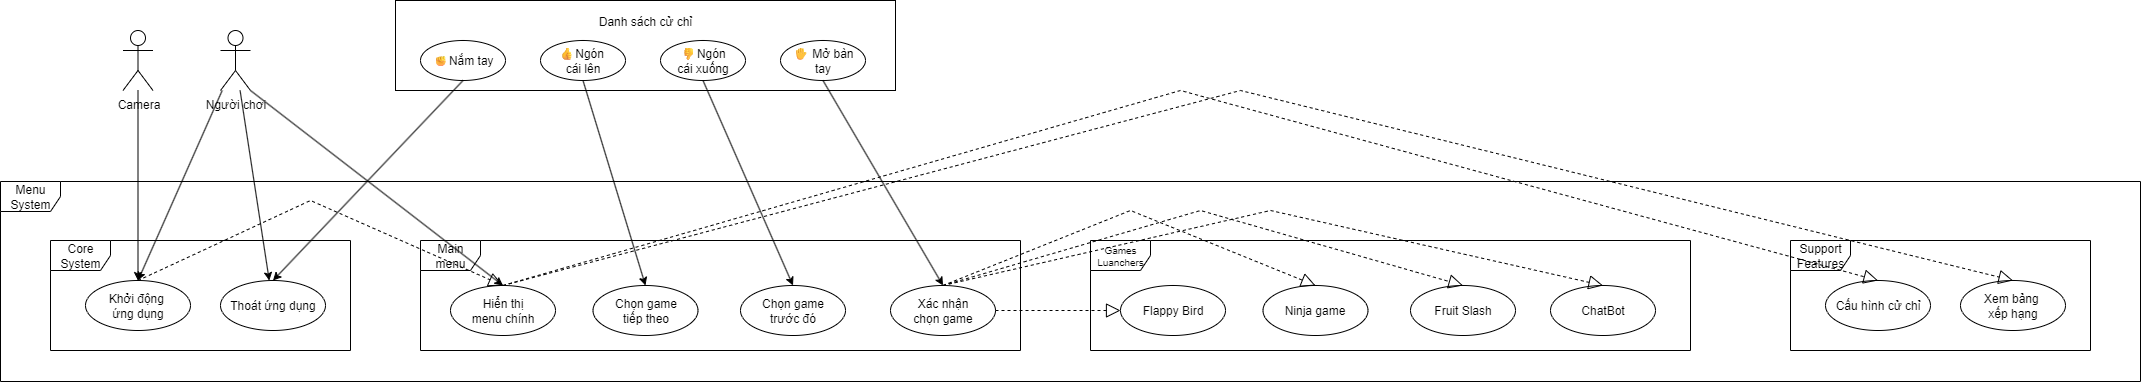

The diagram above was exported from draw.io. Its source (the exported page's mxGraphModel, read from the mxfile embedded in the PNG):
<mxGraphModel dx="2363" dy="1310" grid="1" gridSize="10" guides="1" tooltips="1" connect="1" arrows="1" fold="1" page="1" pageScale="1" pageWidth="850" pageHeight="1100" math="0" shadow="0">
  <root>
    <mxCell id="0" />
    <mxCell id="1" parent="0" />
    <mxCell id="5CdZ1YD8tW0SB3jN0SS--1" value="Người chơi" style="shape=umlActor;verticalLabelPosition=bottom;verticalAlign=top;html=1;" parent="1" vertex="1">
      <mxGeometry x="250" y="340" width="30" height="60" as="geometry" />
    </mxCell>
    <mxCell id="5CdZ1YD8tW0SB3jN0SS--2" value="Camera" style="shape=umlActor;verticalLabelPosition=bottom;verticalAlign=top;html=1;" parent="1" vertex="1">
      <mxGeometry x="152.5" y="340" width="30" height="60" as="geometry" />
    </mxCell>
    <mxCell id="xXAYlBSq-9gl9pqshbvq-1" value="" style="rounded=0;whiteSpace=wrap;html=1;" parent="1" vertex="1">
      <mxGeometry x="425" y="310" width="500" height="90" as="geometry" />
    </mxCell>
    <mxCell id="xXAYlBSq-9gl9pqshbvq-2" value="👍Ngón&amp;nbsp;&lt;div&gt;cái lên&lt;/div&gt;" style="ellipse;whiteSpace=wrap;html=1;" parent="1" vertex="1">
      <mxGeometry x="570" y="350" width="85" height="40" as="geometry" />
    </mxCell>
    <mxCell id="xXAYlBSq-9gl9pqshbvq-3" value="👎Ngón&lt;div&gt;cái xuống&lt;/div&gt;" style="ellipse;whiteSpace=wrap;html=1;" parent="1" vertex="1">
      <mxGeometry x="690" y="350" width="85" height="40" as="geometry" />
    </mxCell>
    <mxCell id="xXAYlBSq-9gl9pqshbvq-4" value="✋ Mở bàn&lt;div&gt;tay&lt;/div&gt;" style="ellipse;whiteSpace=wrap;html=1;" parent="1" vertex="1">
      <mxGeometry x="810" y="350" width="85" height="40" as="geometry" />
    </mxCell>
    <mxCell id="xXAYlBSq-9gl9pqshbvq-5" value="✊Nắm tay" style="ellipse;whiteSpace=wrap;html=1;" parent="1" vertex="1">
      <mxGeometry x="450" y="350" width="85" height="40" as="geometry" />
    </mxCell>
    <mxCell id="xXAYlBSq-9gl9pqshbvq-6" value="Danh sách cử chỉ" style="text;html=1;align=center;verticalAlign=middle;whiteSpace=wrap;rounded=0;" parent="1" vertex="1">
      <mxGeometry x="615" y="316" width="120" height="30" as="geometry" />
    </mxCell>
    <mxCell id="xXAYlBSq-9gl9pqshbvq-8" value="Core System" style="shape=umlFrame;whiteSpace=wrap;html=1;pointerEvents=0;" parent="1" vertex="1">
      <mxGeometry x="80" y="550" width="300" height="110" as="geometry" />
    </mxCell>
    <mxCell id="xXAYlBSq-9gl9pqshbvq-9" value="Main menu" style="shape=umlFrame;whiteSpace=wrap;html=1;pointerEvents=0;" parent="1" vertex="1">
      <mxGeometry x="450" y="550" width="600" height="110" as="geometry" />
    </mxCell>
    <mxCell id="xXAYlBSq-9gl9pqshbvq-10" value="Khởi động&amp;nbsp;&lt;div&gt;ứng dụng&lt;/div&gt;" style="ellipse;whiteSpace=wrap;html=1;" parent="1" vertex="1">
      <mxGeometry x="115" y="590" width="105" height="50" as="geometry" />
    </mxCell>
    <mxCell id="xXAYlBSq-9gl9pqshbvq-11" value="Thoát ứng dụng" style="ellipse;whiteSpace=wrap;html=1;" parent="1" vertex="1">
      <mxGeometry x="250" y="590" width="105" height="50" as="geometry" />
    </mxCell>
    <mxCell id="xXAYlBSq-9gl9pqshbvq-12" value="Hiển thị&lt;div&gt;menu chính&lt;/div&gt;" style="ellipse;whiteSpace=wrap;html=1;" parent="1" vertex="1">
      <mxGeometry x="480" y="595" width="105" height="50" as="geometry" />
    </mxCell>
    <mxCell id="xXAYlBSq-9gl9pqshbvq-13" value="Chọn game&lt;div&gt;tiếp theo&lt;/div&gt;" style="ellipse;whiteSpace=wrap;html=1;" parent="1" vertex="1">
      <mxGeometry x="622.5" y="595" width="105" height="50" as="geometry" />
    </mxCell>
    <mxCell id="xXAYlBSq-9gl9pqshbvq-14" value="Chọn game&lt;div&gt;trước đó&lt;/div&gt;" style="ellipse;whiteSpace=wrap;html=1;" parent="1" vertex="1">
      <mxGeometry x="770" y="595" width="105" height="50" as="geometry" />
    </mxCell>
    <mxCell id="xXAYlBSq-9gl9pqshbvq-15" value="Xác nhận&lt;div&gt;chọn game&lt;/div&gt;" style="ellipse;whiteSpace=wrap;html=1;" parent="1" vertex="1">
      <mxGeometry x="920" y="595" width="105" height="50" as="geometry" />
    </mxCell>
    <mxCell id="xXAYlBSq-9gl9pqshbvq-16" value="Games Luanchers" style="shape=umlFrame;whiteSpace=wrap;html=1;pointerEvents=0;fontSize=10;" parent="1" vertex="1">
      <mxGeometry x="1120" y="550" width="600" height="110" as="geometry" />
    </mxCell>
    <mxCell id="xXAYlBSq-9gl9pqshbvq-17" value="Flappy Bird" style="ellipse;whiteSpace=wrap;html=1;" parent="1" vertex="1">
      <mxGeometry x="1150" y="595" width="105" height="50" as="geometry" />
    </mxCell>
    <mxCell id="xXAYlBSq-9gl9pqshbvq-18" value="Ninja game" style="ellipse;whiteSpace=wrap;html=1;" parent="1" vertex="1">
      <mxGeometry x="1292.5" y="595" width="105" height="50" as="geometry" />
    </mxCell>
    <mxCell id="xXAYlBSq-9gl9pqshbvq-19" value="Fruit Slash" style="ellipse;whiteSpace=wrap;html=1;" parent="1" vertex="1">
      <mxGeometry x="1440" y="595" width="105" height="50" as="geometry" />
    </mxCell>
    <mxCell id="xXAYlBSq-9gl9pqshbvq-21" value="Support&lt;div&gt;Features&lt;/div&gt;" style="shape=umlFrame;whiteSpace=wrap;html=1;pointerEvents=0;" parent="1" vertex="1">
      <mxGeometry x="1820" y="550" width="300" height="110" as="geometry" />
    </mxCell>
    <mxCell id="xXAYlBSq-9gl9pqshbvq-22" value="Cấu hình cử chỉ" style="ellipse;whiteSpace=wrap;html=1;" parent="1" vertex="1">
      <mxGeometry x="1855" y="590" width="105" height="50" as="geometry" />
    </mxCell>
    <mxCell id="xXAYlBSq-9gl9pqshbvq-23" value="Xem bảng&amp;nbsp;&lt;div&gt;xếp hạng&lt;/div&gt;" style="ellipse;whiteSpace=wrap;html=1;" parent="1" vertex="1">
      <mxGeometry x="1990" y="590" width="105" height="50" as="geometry" />
    </mxCell>
    <mxCell id="xXAYlBSq-9gl9pqshbvq-26" value="Menu&lt;div&gt;System&lt;/div&gt;" style="shape=umlFrame;whiteSpace=wrap;html=1;pointerEvents=0;" parent="1" vertex="1">
      <mxGeometry x="30" y="491" width="2140" height="200" as="geometry" />
    </mxCell>
    <mxCell id="xXAYlBSq-9gl9pqshbvq-27" value="ChatBot" style="ellipse;whiteSpace=wrap;html=1;" parent="1" vertex="1">
      <mxGeometry x="1580" y="595" width="105" height="50" as="geometry" />
    </mxCell>
    <mxCell id="xXAYlBSq-9gl9pqshbvq-32" value="" style="endArrow=classic;html=1;rounded=0;entryX=0.5;entryY=0;entryDx=0;entryDy=0;" parent="1" source="5CdZ1YD8tW0SB3jN0SS--2" target="xXAYlBSq-9gl9pqshbvq-10" edge="1">
      <mxGeometry width="50" height="50" relative="1" as="geometry">
        <mxPoint x="540" y="660" as="sourcePoint" />
        <mxPoint x="590" y="610" as="targetPoint" />
      </mxGeometry>
    </mxCell>
    <mxCell id="xXAYlBSq-9gl9pqshbvq-34" value="" style="endArrow=classic;html=1;rounded=0;" parent="1" source="5CdZ1YD8tW0SB3jN0SS--1" target="xXAYlBSq-9gl9pqshbvq-11" edge="1">
      <mxGeometry width="50" height="50" relative="1" as="geometry">
        <mxPoint x="540" y="660" as="sourcePoint" />
        <mxPoint x="590" y="610" as="targetPoint" />
      </mxGeometry>
    </mxCell>
    <mxCell id="xXAYlBSq-9gl9pqshbvq-35" value="" style="endArrow=classic;html=1;rounded=0;entryX=0.5;entryY=0;entryDx=0;entryDy=0;" parent="1" source="5CdZ1YD8tW0SB3jN0SS--1" target="xXAYlBSq-9gl9pqshbvq-10" edge="1">
      <mxGeometry width="50" height="50" relative="1" as="geometry">
        <mxPoint x="540" y="660" as="sourcePoint" />
        <mxPoint x="590" y="610" as="targetPoint" />
      </mxGeometry>
    </mxCell>
    <mxCell id="xXAYlBSq-9gl9pqshbvq-36" value="" style="endArrow=classic;html=1;rounded=0;entryX=0.5;entryY=0;entryDx=0;entryDy=0;exitX=1;exitY=1;exitDx=0;exitDy=0;exitPerimeter=0;" parent="1" source="5CdZ1YD8tW0SB3jN0SS--1" target="xXAYlBSq-9gl9pqshbvq-12" edge="1">
      <mxGeometry width="50" height="50" relative="1" as="geometry">
        <mxPoint x="540" y="660" as="sourcePoint" />
        <mxPoint x="590" y="610" as="targetPoint" />
      </mxGeometry>
    </mxCell>
    <mxCell id="xXAYlBSq-9gl9pqshbvq-37" value="" style="endArrow=classic;html=1;rounded=0;exitX=0.5;exitY=1;exitDx=0;exitDy=0;entryX=0.5;entryY=0;entryDx=0;entryDy=0;" parent="1" source="xXAYlBSq-9gl9pqshbvq-5" target="xXAYlBSq-9gl9pqshbvq-11" edge="1">
      <mxGeometry width="50" height="50" relative="1" as="geometry">
        <mxPoint x="560" y="610" as="sourcePoint" />
        <mxPoint x="610" y="560" as="targetPoint" />
      </mxGeometry>
    </mxCell>
    <mxCell id="xXAYlBSq-9gl9pqshbvq-38" value="" style="endArrow=classic;html=1;rounded=0;exitX=0.5;exitY=1;exitDx=0;exitDy=0;entryX=0.5;entryY=0;entryDx=0;entryDy=0;" parent="1" source="xXAYlBSq-9gl9pqshbvq-2" target="xXAYlBSq-9gl9pqshbvq-13" edge="1">
      <mxGeometry width="50" height="50" relative="1" as="geometry">
        <mxPoint x="590" y="530" as="sourcePoint" />
        <mxPoint x="690" y="470" as="targetPoint" />
      </mxGeometry>
    </mxCell>
    <mxCell id="xXAYlBSq-9gl9pqshbvq-39" value="" style="endArrow=classic;html=1;rounded=0;exitX=0.5;exitY=1;exitDx=0;exitDy=0;entryX=0.5;entryY=0;entryDx=0;entryDy=0;" parent="1" source="xXAYlBSq-9gl9pqshbvq-3" target="xXAYlBSq-9gl9pqshbvq-14" edge="1">
      <mxGeometry width="50" height="50" relative="1" as="geometry">
        <mxPoint x="590" y="530" as="sourcePoint" />
        <mxPoint x="640" y="480" as="targetPoint" />
      </mxGeometry>
    </mxCell>
    <mxCell id="xXAYlBSq-9gl9pqshbvq-40" value="" style="endArrow=classic;html=1;rounded=0;exitX=0.5;exitY=1;exitDx=0;exitDy=0;entryX=0.5;entryY=0;entryDx=0;entryDy=0;" parent="1" source="xXAYlBSq-9gl9pqshbvq-4" target="xXAYlBSq-9gl9pqshbvq-15" edge="1">
      <mxGeometry width="50" height="50" relative="1" as="geometry">
        <mxPoint x="590" y="530" as="sourcePoint" />
        <mxPoint x="640" y="480" as="targetPoint" />
      </mxGeometry>
    </mxCell>
    <mxCell id="xXAYlBSq-9gl9pqshbvq-41" value="" style="endArrow=block;dashed=1;endFill=0;endSize=12;html=1;rounded=0;exitX=0.5;exitY=0;exitDx=0;exitDy=0;entryX=0.5;entryY=0;entryDx=0;entryDy=0;" parent="1" source="xXAYlBSq-9gl9pqshbvq-10" target="xXAYlBSq-9gl9pqshbvq-12" edge="1">
      <mxGeometry width="160" relative="1" as="geometry">
        <mxPoint x="630" y="520" as="sourcePoint" />
        <mxPoint x="790" y="520" as="targetPoint" />
        <Array as="points">
          <mxPoint x="340" y="510" />
        </Array>
      </mxGeometry>
    </mxCell>
    <mxCell id="xXAYlBSq-9gl9pqshbvq-42" value="" style="endArrow=block;dashed=1;endFill=0;endSize=12;html=1;rounded=0;exitX=0.5;exitY=0;exitDx=0;exitDy=0;entryX=0.5;entryY=0;entryDx=0;entryDy=0;" parent="1" source="xXAYlBSq-9gl9pqshbvq-12" target="xXAYlBSq-9gl9pqshbvq-22" edge="1">
      <mxGeometry width="160" relative="1" as="geometry">
        <mxPoint x="630" y="520" as="sourcePoint" />
        <mxPoint x="790" y="520" as="targetPoint" />
        <Array as="points">
          <mxPoint x="1210" y="400" />
        </Array>
      </mxGeometry>
    </mxCell>
    <mxCell id="xXAYlBSq-9gl9pqshbvq-43" value="" style="endArrow=block;dashed=1;endFill=0;endSize=12;html=1;rounded=0;exitX=0.5;exitY=0;exitDx=0;exitDy=0;entryX=0.5;entryY=0;entryDx=0;entryDy=0;" parent="1" source="xXAYlBSq-9gl9pqshbvq-12" target="xXAYlBSq-9gl9pqshbvq-23" edge="1">
      <mxGeometry width="160" relative="1" as="geometry">
        <mxPoint x="600" y="570" as="sourcePoint" />
        <mxPoint x="1380" y="500" as="targetPoint" />
        <Array as="points">
          <mxPoint x="1270" y="400" />
        </Array>
      </mxGeometry>
    </mxCell>
    <mxCell id="xXAYlBSq-9gl9pqshbvq-44" value="" style="endArrow=block;dashed=1;endFill=0;endSize=12;html=1;rounded=0;exitX=1;exitY=0.5;exitDx=0;exitDy=0;entryX=0;entryY=0.5;entryDx=0;entryDy=0;" parent="1" source="xXAYlBSq-9gl9pqshbvq-15" target="xXAYlBSq-9gl9pqshbvq-17" edge="1">
      <mxGeometry width="160" relative="1" as="geometry">
        <mxPoint x="1230" y="410" as="sourcePoint" />
        <mxPoint x="1390" y="410" as="targetPoint" />
      </mxGeometry>
    </mxCell>
    <mxCell id="xXAYlBSq-9gl9pqshbvq-45" value="" style="endArrow=block;dashed=1;endFill=0;endSize=12;html=1;rounded=0;exitX=0.5;exitY=0;exitDx=0;exitDy=0;entryX=0.5;entryY=0;entryDx=0;entryDy=0;" parent="1" source="xXAYlBSq-9gl9pqshbvq-15" target="xXAYlBSq-9gl9pqshbvq-18" edge="1">
      <mxGeometry width="160" relative="1" as="geometry">
        <mxPoint x="1230" y="410" as="sourcePoint" />
        <mxPoint x="1390" y="410" as="targetPoint" />
        <Array as="points">
          <mxPoint x="1160" y="520" />
        </Array>
      </mxGeometry>
    </mxCell>
    <mxCell id="xXAYlBSq-9gl9pqshbvq-46" value="" style="endArrow=block;dashed=1;endFill=0;endSize=12;html=1;rounded=0;exitX=0.5;exitY=0;exitDx=0;exitDy=0;entryX=0.5;entryY=0;entryDx=0;entryDy=0;" parent="1" source="xXAYlBSq-9gl9pqshbvq-15" target="xXAYlBSq-9gl9pqshbvq-19" edge="1">
      <mxGeometry width="160" relative="1" as="geometry">
        <mxPoint x="1230" y="410" as="sourcePoint" />
        <mxPoint x="1390" y="410" as="targetPoint" />
        <Array as="points">
          <mxPoint x="1230" y="520" />
        </Array>
      </mxGeometry>
    </mxCell>
    <mxCell id="xXAYlBSq-9gl9pqshbvq-47" value="" style="endArrow=block;dashed=1;endFill=0;endSize=12;html=1;rounded=0;exitX=0.5;exitY=0;exitDx=0;exitDy=0;entryX=0.5;entryY=0;entryDx=0;entryDy=0;" parent="1" source="xXAYlBSq-9gl9pqshbvq-15" target="xXAYlBSq-9gl9pqshbvq-27" edge="1">
      <mxGeometry width="160" relative="1" as="geometry">
        <mxPoint x="1230" y="410" as="sourcePoint" />
        <mxPoint x="1390" y="410" as="targetPoint" />
        <Array as="points">
          <mxPoint x="1300" y="520" />
        </Array>
      </mxGeometry>
    </mxCell>
  </root>
</mxGraphModel>